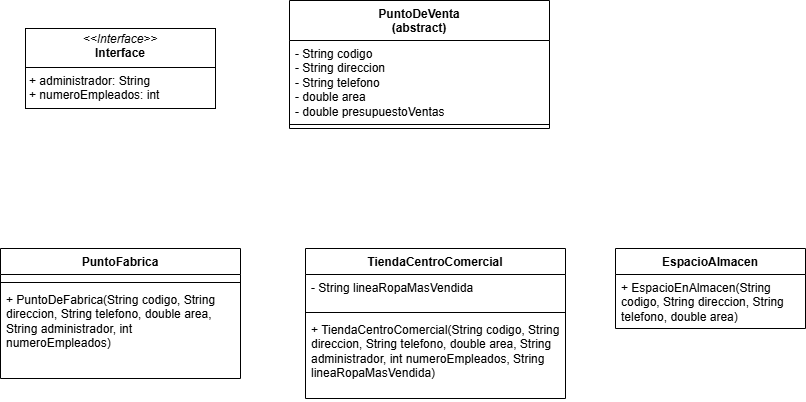

The diagram above was exported from draw.io. Its source (the exported page's mxGraphModel, read from the mxfile embedded in the PNG):
<mxGraphModel dx="2261" dy="746" grid="1" gridSize="10" guides="1" tooltips="1" connect="1" arrows="1" fold="1" page="1" pageScale="1" pageWidth="827" pageHeight="1169" math="0" shadow="0">
  <root>
    <mxCell id="0" />
    <mxCell id="1" parent="0" />
    <mxCell id="mm6X6uhjUbch8tjwFLjn-1" value="&lt;font style=&quot;vertical-align: inherit;&quot;&gt;&lt;font style=&quot;vertical-align: inherit;&quot;&gt;&lt;font style=&quot;vertical-align: inherit;&quot;&gt;&lt;font style=&quot;vertical-align: inherit;&quot;&gt;PuntoDeVenta &lt;/font&gt;&lt;/font&gt;&lt;/font&gt;&lt;/font&gt;&lt;br&gt;&lt;font style=&quot;vertical-align: inherit;&quot;&gt;&lt;font style=&quot;vertical-align: inherit;&quot;&gt;&lt;font style=&quot;vertical-align: inherit;&quot;&gt;&lt;font style=&quot;vertical-align: inherit;&quot;&gt;(abstract)&lt;/font&gt;&lt;/font&gt;&lt;/font&gt;&lt;/font&gt;" style="swimlane;fontStyle=1;align=center;verticalAlign=top;childLayout=stackLayout;horizontal=1;startSize=40;horizontalStack=0;resizeParent=1;resizeParentMax=0;resizeLast=0;collapsible=1;marginBottom=0;whiteSpace=wrap;html=1;" parent="1" vertex="1">
      <mxGeometry x="284" y="72" width="260" height="128" as="geometry" />
    </mxCell>
    <mxCell id="mm6X6uhjUbch8tjwFLjn-2" value="- String codigo&lt;div&gt;- String direccion&lt;/div&gt;&lt;div&gt;- String telefono&lt;/div&gt;&lt;div&gt;- double area&lt;/div&gt;&lt;div&gt;- double presupuestoVentas&lt;/div&gt;" style="text;strokeColor=none;fillColor=none;align=left;verticalAlign=top;spacingLeft=4;spacingRight=4;overflow=hidden;rotatable=0;points=[[0,0.5],[1,0.5]];portConstraint=eastwest;whiteSpace=wrap;html=1;" parent="mm6X6uhjUbch8tjwFLjn-1" vertex="1">
      <mxGeometry y="40" width="260" height="80" as="geometry" />
    </mxCell>
    <mxCell id="mm6X6uhjUbch8tjwFLjn-3" value="" style="line;strokeWidth=1;fillColor=none;align=left;verticalAlign=middle;spacingTop=-1;spacingLeft=3;spacingRight=3;rotatable=0;labelPosition=right;points=[];portConstraint=eastwest;strokeColor=inherit;" parent="mm6X6uhjUbch8tjwFLjn-1" vertex="1">
      <mxGeometry y="120" width="260" height="8" as="geometry" />
    </mxCell>
    <mxCell id="iMsb4uUGbcwTjFAvWGnZ-5" value="PuntoFabrica" style="swimlane;fontStyle=1;align=center;verticalAlign=top;childLayout=stackLayout;horizontal=1;startSize=26;horizontalStack=0;resizeParent=1;resizeParentMax=0;resizeLast=0;collapsible=1;marginBottom=0;whiteSpace=wrap;html=1;" parent="1" vertex="1">
      <mxGeometry x="-5" y="320" width="240" height="130" as="geometry" />
    </mxCell>
    <mxCell id="iMsb4uUGbcwTjFAvWGnZ-6" value="&lt;div&gt;&lt;br&gt;&lt;/div&gt;" style="text;strokeColor=none;fillColor=none;align=left;verticalAlign=top;spacingLeft=4;spacingRight=4;overflow=hidden;rotatable=0;points=[[0,0.5],[1,0.5]];portConstraint=eastwest;whiteSpace=wrap;html=1;" parent="iMsb4uUGbcwTjFAvWGnZ-5" vertex="1">
      <mxGeometry y="26" width="240" height="4" as="geometry" />
    </mxCell>
    <mxCell id="iMsb4uUGbcwTjFAvWGnZ-7" value="" style="line;strokeWidth=1;fillColor=none;align=left;verticalAlign=middle;spacingTop=-1;spacingLeft=3;spacingRight=3;rotatable=0;labelPosition=right;points=[];portConstraint=eastwest;strokeColor=inherit;" parent="iMsb4uUGbcwTjFAvWGnZ-5" vertex="1">
      <mxGeometry y="30" width="240" height="8" as="geometry" />
    </mxCell>
    <mxCell id="iMsb4uUGbcwTjFAvWGnZ-8" value="+ PuntoDeFabrica(String codigo, String direccion, String telefono, &lt;span class=&quot;hljs-type&quot;&gt;double&lt;/span&gt; area, String administrador, &lt;span class=&quot;hljs-type&quot;&gt;int&lt;/span&gt; numeroEmpleados)&lt;div&gt;&lt;br&gt;&lt;/div&gt;" style="text;strokeColor=none;fillColor=none;align=left;verticalAlign=top;spacingLeft=4;spacingRight=4;overflow=hidden;rotatable=0;points=[[0,0.5],[1,0.5]];portConstraint=eastwest;whiteSpace=wrap;html=1;" parent="iMsb4uUGbcwTjFAvWGnZ-5" vertex="1">
      <mxGeometry y="38" width="240" height="92" as="geometry" />
    </mxCell>
    <mxCell id="iMsb4uUGbcwTjFAvWGnZ-9" value="TiendaCentroComercial" style="swimlane;fontStyle=1;align=center;verticalAlign=top;childLayout=stackLayout;horizontal=1;startSize=26;horizontalStack=0;resizeParent=1;resizeParentMax=0;resizeLast=0;collapsible=1;marginBottom=0;whiteSpace=wrap;html=1;" parent="1" vertex="1">
      <mxGeometry x="300" y="320" width="260" height="150" as="geometry" />
    </mxCell>
    <mxCell id="iMsb4uUGbcwTjFAvWGnZ-10" value="&lt;div&gt;- String lineaRopaMasVendida&lt;/div&gt;&lt;div&gt;&lt;span style=&quot;white-space: pre;&quot;&gt;&#09;&lt;/span&gt;&lt;/div&gt;" style="text;strokeColor=none;fillColor=none;align=left;verticalAlign=top;spacingLeft=4;spacingRight=4;overflow=hidden;rotatable=0;points=[[0,0.5],[1,0.5]];portConstraint=eastwest;whiteSpace=wrap;html=1;" parent="iMsb4uUGbcwTjFAvWGnZ-9" vertex="1">
      <mxGeometry y="26" width="260" height="34" as="geometry" />
    </mxCell>
    <mxCell id="iMsb4uUGbcwTjFAvWGnZ-11" value="" style="line;strokeWidth=1;fillColor=none;align=left;verticalAlign=middle;spacingTop=-1;spacingLeft=3;spacingRight=3;rotatable=0;labelPosition=right;points=[];portConstraint=eastwest;strokeColor=inherit;" parent="iMsb4uUGbcwTjFAvWGnZ-9" vertex="1">
      <mxGeometry y="60" width="260" height="8" as="geometry" />
    </mxCell>
    <mxCell id="iMsb4uUGbcwTjFAvWGnZ-12" value="+ TiendaCentroComercial(String codigo, String direccion, String telefono, &lt;span class=&quot;hljs-type&quot;&gt;double&lt;/span&gt; area, String administrador, &lt;span class=&quot;hljs-type&quot;&gt;int&lt;/span&gt; numeroEmpleados, String lineaRopaMasVendida)&lt;div&gt;&lt;br&gt;&lt;/div&gt;" style="text;strokeColor=none;fillColor=none;align=left;verticalAlign=top;spacingLeft=4;spacingRight=4;overflow=hidden;rotatable=0;points=[[0,0.5],[1,0.5]];portConstraint=eastwest;whiteSpace=wrap;html=1;" parent="iMsb4uUGbcwTjFAvWGnZ-9" vertex="1">
      <mxGeometry y="68" width="260" height="82" as="geometry" />
    </mxCell>
    <mxCell id="iMsb4uUGbcwTjFAvWGnZ-13" value="EspacioAlmacen" style="swimlane;fontStyle=1;align=center;verticalAlign=top;childLayout=stackLayout;horizontal=1;startSize=26;horizontalStack=0;resizeParent=1;resizeParentMax=0;resizeLast=0;collapsible=1;marginBottom=0;whiteSpace=wrap;html=1;" parent="1" vertex="1">
      <mxGeometry x="610" y="320" width="190" height="80" as="geometry" />
    </mxCell>
    <mxCell id="iMsb4uUGbcwTjFAvWGnZ-14" value="+ EspacioEnAlmacen(String codigo, String direccion, String telefono, &lt;span class=&quot;hljs-type&quot;&gt;double&lt;/span&gt; area)" style="text;strokeColor=none;fillColor=none;align=left;verticalAlign=top;spacingLeft=4;spacingRight=4;overflow=hidden;rotatable=0;points=[[0,0.5],[1,0.5]];portConstraint=eastwest;whiteSpace=wrap;html=1;" parent="iMsb4uUGbcwTjFAvWGnZ-13" vertex="1">
      <mxGeometry y="26" width="190" height="54" as="geometry" />
    </mxCell>
    <mxCell id="LN4ymO2WDMzl8llb_iMi-2" value="&lt;p style=&quot;margin:0px;margin-top:4px;text-align:center;&quot;&gt;&lt;i&gt;&amp;lt;&amp;lt;Interface&amp;gt;&amp;gt;&lt;/i&gt;&lt;br&gt;&lt;b&gt;Interface&lt;/b&gt;&lt;/p&gt;&lt;hr size=&quot;1&quot; style=&quot;border-style:solid;&quot;&gt;&lt;p style=&quot;margin:0px;margin-left:4px;&quot;&gt;+ administrador: String&amp;nbsp;&lt;br&gt;+ numeroEmpleados: int&lt;/p&gt;&lt;hr size=&quot;1&quot; style=&quot;border-style:solid;&quot;&gt;&lt;p style=&quot;margin:0px;margin-left:4px;&quot;&gt;&lt;br&gt;&lt;/p&gt;" style="verticalAlign=top;align=left;overflow=fill;html=1;whiteSpace=wrap;" vertex="1" parent="1">
      <mxGeometry x="20" y="100" width="190" height="80" as="geometry" />
    </mxCell>
  </root>
</mxGraphModel>